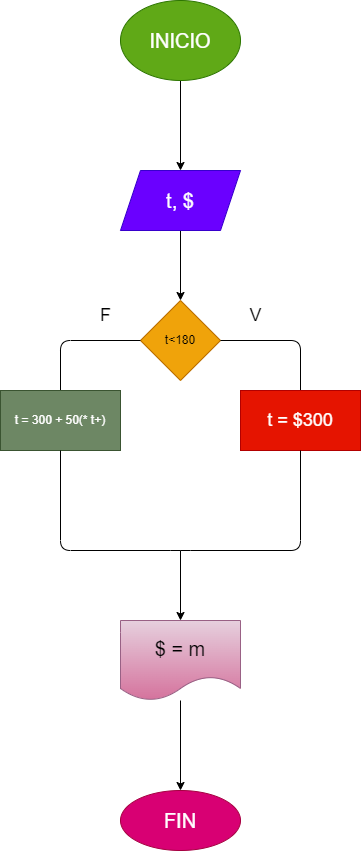

The diagram above was exported from draw.io. Its source (the exported page's mxGraphModel, read from the mxfile embedded in the PNG):
<mxGraphModel dx="1204" dy="790" grid="1" gridSize="10" guides="1" tooltips="1" connect="1" arrows="1" fold="1" page="1" pageScale="1" pageWidth="827" pageHeight="1169" math="0" shadow="0">
  <root>
    <mxCell id="0" />
    <mxCell id="1" parent="0" />
    <mxCell id="4" value="" style="edgeStyle=none;html=1;" edge="1" parent="1" source="2" target="3">
      <mxGeometry relative="1" as="geometry" />
    </mxCell>
    <mxCell id="2" value="&lt;font style=&quot;font-size: 20px&quot;&gt;INICIO&lt;/font&gt;" style="ellipse;whiteSpace=wrap;html=1;fillColor=#60a917;fontColor=#ffffff;strokeColor=#2D7600;" vertex="1" parent="1">
      <mxGeometry x="340" y="10" width="120" height="80" as="geometry" />
    </mxCell>
    <mxCell id="6" value="" style="edgeStyle=none;html=1;" edge="1" parent="1" source="3" target="5">
      <mxGeometry relative="1" as="geometry" />
    </mxCell>
    <mxCell id="3" value="&lt;font style=&quot;font-size: 20px&quot;&gt;t, $&lt;/font&gt;" style="shape=parallelogram;perimeter=parallelogramPerimeter;whiteSpace=wrap;html=1;fixedSize=1;fillColor=#6a00ff;fontColor=#ffffff;strokeColor=#3700CC;" vertex="1" parent="1">
      <mxGeometry x="340" y="180" width="120" height="60" as="geometry" />
    </mxCell>
    <mxCell id="5" value="t&amp;lt;180" style="rhombus;whiteSpace=wrap;html=1;fillColor=#f0a30a;fontColor=#000000;strokeColor=#BD7000;" vertex="1" parent="1">
      <mxGeometry x="360" y="310" width="80" height="80" as="geometry" />
    </mxCell>
    <mxCell id="7" value="" style="endArrow=none;html=1;" edge="1" parent="1">
      <mxGeometry width="50" height="50" relative="1" as="geometry">
        <mxPoint x="280" y="400" as="sourcePoint" />
        <mxPoint x="360" y="350" as="targetPoint" />
        <Array as="points">
          <mxPoint x="280" y="350" />
        </Array>
      </mxGeometry>
    </mxCell>
    <mxCell id="8" value="" style="endArrow=none;html=1;" edge="1" parent="1">
      <mxGeometry width="50" height="50" relative="1" as="geometry">
        <mxPoint x="440" y="350" as="sourcePoint" />
        <mxPoint x="520" y="400" as="targetPoint" />
        <Array as="points">
          <mxPoint x="520" y="350" />
        </Array>
      </mxGeometry>
    </mxCell>
    <mxCell id="9" value="&lt;font style=&quot;font-size: 18px&quot;&gt;t = $300&lt;/font&gt;" style="rounded=0;whiteSpace=wrap;html=1;fillColor=#e51400;fontColor=#ffffff;strokeColor=#B20000;" vertex="1" parent="1">
      <mxGeometry x="460" y="400" width="120" height="60" as="geometry" />
    </mxCell>
    <mxCell id="10" value="t = 300 + 50(* t+)" style="rounded=0;whiteSpace=wrap;html=1;fillColor=#6d8764;fontColor=#ffffff;strokeColor=#3A5431;" vertex="1" parent="1">
      <mxGeometry x="220" y="400" width="120" height="60" as="geometry" />
    </mxCell>
    <mxCell id="11" value="" style="endArrow=none;html=1;exitX=0.5;exitY=1;exitDx=0;exitDy=0;" edge="1" parent="1" source="10">
      <mxGeometry width="50" height="50" relative="1" as="geometry">
        <mxPoint x="470" y="510" as="sourcePoint" />
        <mxPoint x="520" y="460" as="targetPoint" />
        <Array as="points">
          <mxPoint x="280" y="560" />
          <mxPoint x="400" y="560" />
          <mxPoint x="520" y="560" />
        </Array>
      </mxGeometry>
    </mxCell>
    <mxCell id="12" value="" style="endArrow=classic;html=1;" edge="1" parent="1">
      <mxGeometry width="50" height="50" relative="1" as="geometry">
        <mxPoint x="400" y="560" as="sourcePoint" />
        <mxPoint x="400" y="630" as="targetPoint" />
      </mxGeometry>
    </mxCell>
    <mxCell id="15" value="" style="edgeStyle=none;html=1;" edge="1" parent="1" source="13" target="14">
      <mxGeometry relative="1" as="geometry" />
    </mxCell>
    <mxCell id="13" value="&lt;font style=&quot;font-size: 20px&quot;&gt;$ = m&lt;/font&gt;" style="shape=document;whiteSpace=wrap;html=1;boundedLbl=1;fillColor=#e6d0de;strokeColor=#996185;gradientColor=#d5739d;" vertex="1" parent="1">
      <mxGeometry x="340" y="630" width="120" height="80" as="geometry" />
    </mxCell>
    <mxCell id="14" value="&lt;font style=&quot;font-size: 20px&quot;&gt;FIN&lt;/font&gt;" style="ellipse;whiteSpace=wrap;html=1;fillColor=#d80073;strokeColor=#A50040;fontColor=#ffffff;" vertex="1" parent="1">
      <mxGeometry x="340" y="800" width="120" height="60" as="geometry" />
    </mxCell>
    <mxCell id="16" value="V" style="text;html=1;resizable=0;autosize=1;align=center;verticalAlign=middle;points=[];fillColor=none;strokeColor=none;rounded=0;fontSize=18;" vertex="1" parent="1">
      <mxGeometry x="460" y="310" width="30" height="30" as="geometry" />
    </mxCell>
    <mxCell id="17" value="F" style="text;html=1;resizable=0;autosize=1;align=center;verticalAlign=middle;points=[];fillColor=none;strokeColor=none;rounded=0;fontSize=18;" vertex="1" parent="1">
      <mxGeometry x="310" y="310" width="30" height="30" as="geometry" />
    </mxCell>
  </root>
</mxGraphModel>